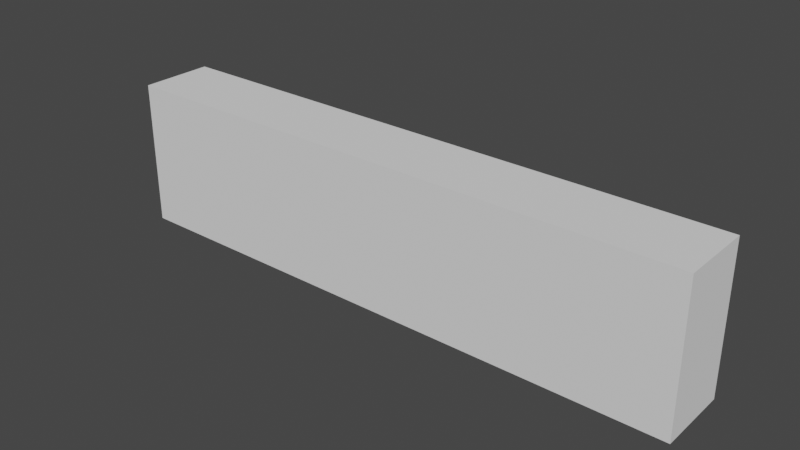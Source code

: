 # Source: Barricade.blend  (saved by Blender 3.3.6; exported with 4.5.12 LTS)
import bpy
from mathutils import Matrix  # noqa: F401  (used for matrix-valued properties, if any)

bpy.ops.wm.read_factory_settings(use_empty=True)
scene = bpy.context.scene
scene.name = 'Scene'

# ---- world
world_world = bpy.data.worlds.new('World'); scene.world = world_world
world_world.use_nodes = True; world_world.node_tree.nodes.clear()
_N = world_world.node_tree.nodes; _L = world_world.node_tree.links
n0 = _N.new('ShaderNodeOutputWorld'); n0.name = 'World Output'; n0.location = (300, 300)
n1 = _N.new('ShaderNodeBackground'); n1.name = 'Background'; n1.location = (10, 300)
n1.inputs[0].default_value = (0.05088, 0.05088, 0.05088, 1.0)
_L.new(n1.outputs[0], n0.inputs[0])
n0.is_active_output = True
world_world.color = (0.05088, 0.05088, 0.05088)
world_world.use_sun_shadow = False
world_world.sun_shadow_jitter_overblur = 0.0

# ---- meshes
me_barricade = bpy.data.meshes.new('Barricade')
me_barricade.from_pydata([(-2.0, 1.093e-08, 0.25), (-2.0, 1.0, 0.25), (-2.0, -1.093e-08, -0.25), (-2.0, 1.0, -0.25), (2.0, 1.093e-08, 0.25), (2.0, 1.0, 0.25), (2.0, -1.093e-08, -0.25), (2.0, 1.0, -0.25)], [], [(0, 1, 3, 2), (2, 3, 7, 6), (6, 7, 5, 4), (4, 5, 1, 0), (2, 6, 4, 0), (7, 3, 1, 5)])
_uv = me_barricade.uv_layers.new(name='UVMap')
_uv.uv.foreach_set('vector', [0.375, 0.0, 0.625, 0.0, 0.625, 0.25, 0.375, 0.25, 0.375, 0.25, 0.625, 0.25, 0.625, 0.5, 0.375, 0.5, 0.375, 0.5, 0.625, 0.5, 0.625, 0.75, 0.375, 0.75, 0.375, 0.75, 0.625, 0.75, 0.625, 1.0, 0.375, 1.0, 0.125, 0.5, 0.375, 0.5, 0.375, 0.75, 0.125, 0.75, 0.625, 0.5, 0.875, 0.5, 0.875, 0.75, 0.625, 0.75])
me_barricade.update()

# ---- objects
ob_barricade = bpy.data.objects.new('Barricade', me_barricade)

# ---- transforms, parenting, visibility, modifiers, constraints
ob_barricade.location = (0.0, 0.0, 0.0)
ob_barricade.rotation_euler = (1.571, 0.0, 0.0)

# ---- collection membership
scene.collection.objects.link(ob_barricade)

# ---- scene / render settings (as saved in the file)
scene.frame_start = 1; scene.frame_end = 250; scene.frame_set(1)
scene.render.engine = 'BLENDER_EEVEE_NEXT'
scene.cycles.sampling_pattern = 'TABULATED_SOBOL'
scene.cycles.use_light_tree = False
scene.view_settings.view_transform = 'Filmic'
bpy.context.view_layer.update()

# ---- added for rendering (the .blend has no active camera and no usable light): camera, sun
cam_auto = bpy.data.cameras.new('AutoCamera')
cam_auto.lens = 50.0
cam_auto.sensor_width = 36.0
cam_auto.clip_end = 1000.0
ob_auto_camera = bpy.data.objects.new('AutoCamera', cam_auto)
scene.collection.objects.link(ob_auto_camera)
ob_auto_camera.location = (3.84275, -4.6113, 3.5742)
ob_auto_camera.rotation_euler = (1.09748, -7.21219e-08, 0.694738)
scene.camera = ob_auto_camera
light_auto_sun = bpy.data.lights.new('AutoSun', 'SUN')
light_auto_sun.energy = 3.0
light_auto_sun.angle = 0.0523599
ob_auto_sun = bpy.data.objects.new('AutoSun', light_auto_sun)
scene.collection.objects.link(ob_auto_sun)
ob_auto_sun.rotation_euler = (0.872665, 0.174533, 0.523599)
bpy.context.view_layer.update()
